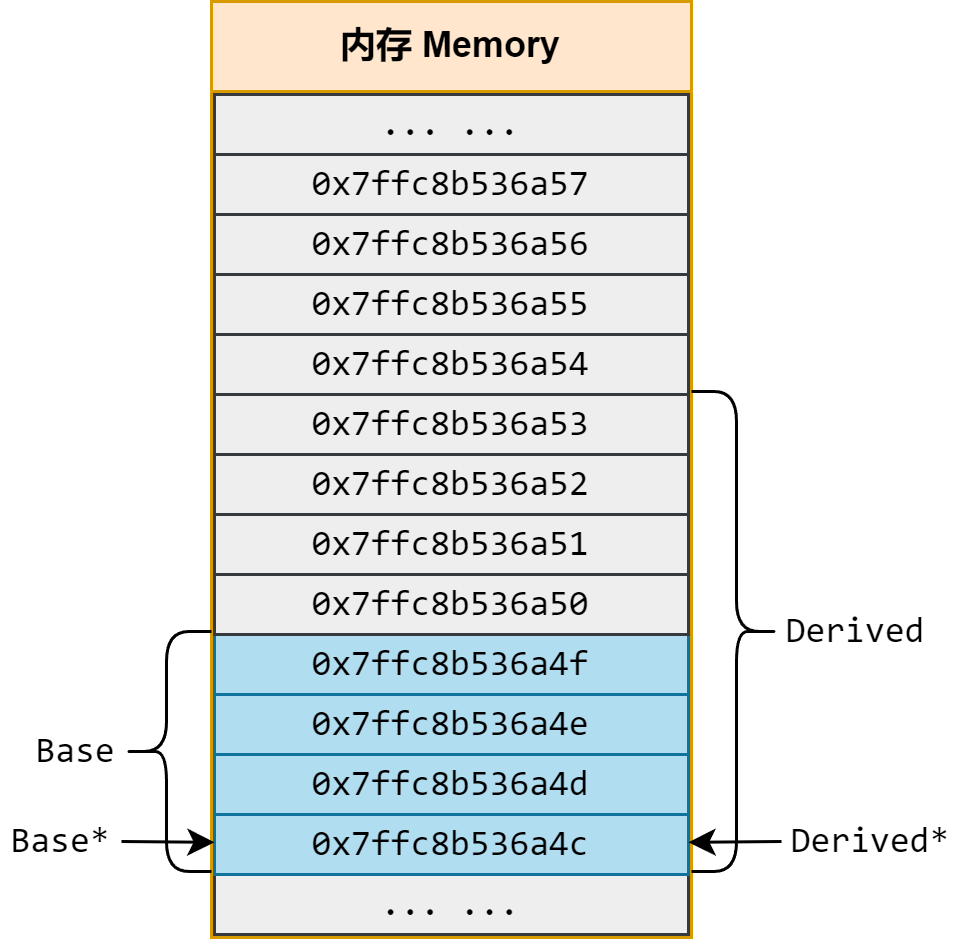

The diagram above was exported from draw.io. Its source (the exported page's mxGraphModel, read from the mxfile embedded in the PNG):
<mxGraphModel dx="977" dy="671" grid="1" gridSize="10" guides="1" tooltips="1" connect="1" arrows="1" fold="1" page="1" pageScale="1" pageWidth="850" pageHeight="1100" math="0" shadow="0">
  <root>
    <mxCell id="0" />
    <mxCell id="1" parent="0" />
    <mxCell id="h3vhqDWFoGrcCkSz6HyM-1" value="内存 Memory" style="swimlane;whiteSpace=wrap;html=1;startSize=30;fillColor=#ffe6cc;strokeColor=#d79b00;" parent="1" vertex="1">
      <mxGeometry x="330" y="170" width="160" height="312" as="geometry">
        <mxRectangle x="330" y="170" width="110" height="30" as="alternateBounds" />
      </mxGeometry>
    </mxCell>
    <mxCell id="h3vhqDWFoGrcCkSz6HyM-2" value="... ..." style="rounded=0;whiteSpace=wrap;html=1;fillColor=#b1ddf0;strokeColor=#10739e;fontFamily=consolas;" parent="h3vhqDWFoGrcCkSz6HyM-1" vertex="1">
      <mxGeometry x="1" y="291" width="158" height="20" as="geometry" />
    </mxCell>
    <mxCell id="h3vhqDWFoGrcCkSz6HyM-3" value="... ..." style="rounded=0;whiteSpace=wrap;html=1;fillColor=#eeeeee;strokeColor=#36393d;fontFamily=consolas;" parent="h3vhqDWFoGrcCkSz6HyM-1" vertex="1">
      <mxGeometry x="1" y="291" width="158" height="20" as="geometry" />
    </mxCell>
    <mxCell id="h3vhqDWFoGrcCkSz6HyM-4" value="0x7ffc8b536a4c" style="rounded=0;whiteSpace=wrap;html=1;fillColor=#b1ddf0;strokeColor=#10739e;fontFamily=consolas;" parent="h3vhqDWFoGrcCkSz6HyM-1" vertex="1">
      <mxGeometry x="1" y="271" width="158" height="20" as="geometry" />
    </mxCell>
    <mxCell id="h3vhqDWFoGrcCkSz6HyM-5" value="0x7ffc8b536a4d" style="rounded=0;whiteSpace=wrap;html=1;fillColor=#b1ddf0;strokeColor=#10739e;fontFamily=consolas;" parent="h3vhqDWFoGrcCkSz6HyM-1" vertex="1">
      <mxGeometry x="1" y="251" width="158" height="20" as="geometry" />
    </mxCell>
    <mxCell id="h3vhqDWFoGrcCkSz6HyM-6" value="0x7ffc8b536a4e" style="rounded=0;whiteSpace=wrap;html=1;fillColor=#b1ddf0;strokeColor=#10739e;fontFamily=consolas;" parent="h3vhqDWFoGrcCkSz6HyM-1" vertex="1">
      <mxGeometry x="1" y="231" width="158" height="20" as="geometry" />
    </mxCell>
    <mxCell id="h3vhqDWFoGrcCkSz6HyM-7" value="0x7ffc8b536a4f" style="rounded=0;whiteSpace=wrap;html=1;fillColor=#b1ddf0;strokeColor=#10739e;fontFamily=consolas;" parent="h3vhqDWFoGrcCkSz6HyM-1" vertex="1">
      <mxGeometry x="1" y="211" width="158" height="20" as="geometry" />
    </mxCell>
    <mxCell id="h3vhqDWFoGrcCkSz6HyM-8" value="0x7ffc8b536a50" style="rounded=0;whiteSpace=wrap;html=1;fillColor=#EEEEEE;strokeColor=#36393D;fontFamily=consolas;" parent="h3vhqDWFoGrcCkSz6HyM-1" vertex="1">
      <mxGeometry x="1" y="191" width="158" height="20" as="geometry" />
    </mxCell>
    <mxCell id="h3vhqDWFoGrcCkSz6HyM-9" value="0x7ffc8b536a51" style="rounded=0;whiteSpace=wrap;html=1;fillColor=#EEEEEE;strokeColor=#36393D;fontFamily=consolas;" parent="h3vhqDWFoGrcCkSz6HyM-1" vertex="1">
      <mxGeometry x="1" y="171" width="158" height="20" as="geometry" />
    </mxCell>
    <mxCell id="h3vhqDWFoGrcCkSz6HyM-10" value="0x7ffc8b536a52" style="rounded=0;whiteSpace=wrap;html=1;fillColor=#EEEEEE;strokeColor=#36393D;fontFamily=consolas;" parent="h3vhqDWFoGrcCkSz6HyM-1" vertex="1">
      <mxGeometry x="1" y="151" width="158" height="20" as="geometry" />
    </mxCell>
    <mxCell id="h3vhqDWFoGrcCkSz6HyM-11" value="0x7ffc8b536a53" style="rounded=0;whiteSpace=wrap;html=1;fillColor=#EEEEEE;strokeColor=#36393D;fontFamily=consolas;" parent="h3vhqDWFoGrcCkSz6HyM-1" vertex="1">
      <mxGeometry x="1" y="131" width="158" height="20" as="geometry" />
    </mxCell>
    <mxCell id="h3vhqDWFoGrcCkSz6HyM-12" value="0x7ffc8b536a54" style="rounded=0;whiteSpace=wrap;html=1;fillColor=#eeeeee;strokeColor=#36393d;fontFamily=consolas;" parent="h3vhqDWFoGrcCkSz6HyM-1" vertex="1">
      <mxGeometry x="1" y="111" width="158" height="20" as="geometry" />
    </mxCell>
    <mxCell id="h3vhqDWFoGrcCkSz6HyM-13" value="0x7ffc8b536a55" style="rounded=0;whiteSpace=wrap;html=1;fillColor=#eeeeee;strokeColor=#36393d;fontFamily=consolas;" parent="h3vhqDWFoGrcCkSz6HyM-1" vertex="1">
      <mxGeometry x="1" y="91" width="158" height="20" as="geometry" />
    </mxCell>
    <mxCell id="h3vhqDWFoGrcCkSz6HyM-14" value="0x7ffc8b536a56" style="rounded=0;whiteSpace=wrap;html=1;fillColor=#eeeeee;strokeColor=#36393d;fontFamily=consolas;" parent="h3vhqDWFoGrcCkSz6HyM-1" vertex="1">
      <mxGeometry x="1" y="71" width="158" height="20" as="geometry" />
    </mxCell>
    <mxCell id="h3vhqDWFoGrcCkSz6HyM-15" value="0x7ffc8b536a57" style="rounded=0;whiteSpace=wrap;html=1;fillColor=#eeeeee;strokeColor=#36393d;fontFamily=consolas;" parent="h3vhqDWFoGrcCkSz6HyM-1" vertex="1">
      <mxGeometry x="1" y="51" width="158" height="20" as="geometry" />
    </mxCell>
    <mxCell id="h3vhqDWFoGrcCkSz6HyM-16" value="... ..." style="rounded=0;whiteSpace=wrap;html=1;fillColor=#eeeeee;strokeColor=#36393d;fontFamily=consolas;" parent="h3vhqDWFoGrcCkSz6HyM-1" vertex="1">
      <mxGeometry x="1" y="31" width="158" height="20" as="geometry" />
    </mxCell>
    <mxCell id="h3vhqDWFoGrcCkSz6HyM-17" value="" style="shape=curlyBracket;whiteSpace=wrap;html=1;rounded=1;labelPosition=left;verticalLabelPosition=middle;align=right;verticalAlign=middle;size=0.5;" parent="1" vertex="1">
      <mxGeometry x="300" y="380" width="30" height="80" as="geometry" />
    </mxCell>
    <mxCell id="h3vhqDWFoGrcCkSz6HyM-18" value="&lt;font face=&quot;consolas&quot;&gt;Base&lt;/font&gt;" style="text;html=1;strokeColor=none;fillColor=none;align=center;verticalAlign=middle;whiteSpace=wrap;rounded=0;" parent="1" vertex="1">
      <mxGeometry x="270" y="405" width="30" height="30" as="geometry" />
    </mxCell>
    <mxCell id="vAdXE37KKhF2m3F5DAwh-2" value="" style="shape=curlyBracket;whiteSpace=wrap;html=1;rounded=1;flipH=1;labelPosition=right;verticalLabelPosition=middle;align=left;verticalAlign=middle;size=0.5;" parent="1" vertex="1">
      <mxGeometry x="490" y="300" width="30" height="160" as="geometry" />
    </mxCell>
    <mxCell id="vAdXE37KKhF2m3F5DAwh-3" value="&lt;font face=&quot;consolas&quot;&gt;Derived&lt;/font&gt;" style="text;html=1;strokeColor=none;fillColor=none;align=center;verticalAlign=middle;whiteSpace=wrap;rounded=0;" parent="1" vertex="1">
      <mxGeometry x="520" y="365" width="50" height="30" as="geometry" />
    </mxCell>
    <mxCell id="vAdXE37KKhF2m3F5DAwh-4" value="" style="endArrow=classic;html=1;rounded=0;" parent="1" target="h3vhqDWFoGrcCkSz6HyM-4" edge="1">
      <mxGeometry width="50" height="50" relative="1" as="geometry">
        <mxPoint x="300" y="450" as="sourcePoint" />
        <mxPoint x="450" y="360" as="targetPoint" />
      </mxGeometry>
    </mxCell>
    <mxCell id="vAdXE37KKhF2m3F5DAwh-5" value="&lt;font face=&quot;consolas&quot;&gt;Base*&lt;/font&gt;" style="text;html=1;strokeColor=none;fillColor=none;align=center;verticalAlign=middle;whiteSpace=wrap;rounded=0;" parent="1" vertex="1">
      <mxGeometry x="260" y="435" width="40" height="30" as="geometry" />
    </mxCell>
    <mxCell id="vAdXE37KKhF2m3F5DAwh-6" value="" style="endArrow=classic;html=1;rounded=0;" parent="1" target="h3vhqDWFoGrcCkSz6HyM-4" edge="1">
      <mxGeometry width="50" height="50" relative="1" as="geometry">
        <mxPoint x="520" y="450" as="sourcePoint" />
        <mxPoint x="551" y="450" as="targetPoint" />
      </mxGeometry>
    </mxCell>
    <mxCell id="vAdXE37KKhF2m3F5DAwh-7" value="&lt;font face=&quot;consolas&quot;&gt;Derived*&lt;/font&gt;" style="text;html=1;strokeColor=none;fillColor=none;align=center;verticalAlign=middle;whiteSpace=wrap;rounded=0;" parent="1" vertex="1">
      <mxGeometry x="520" y="435" width="60" height="30" as="geometry" />
    </mxCell>
  </root>
</mxGraphModel>